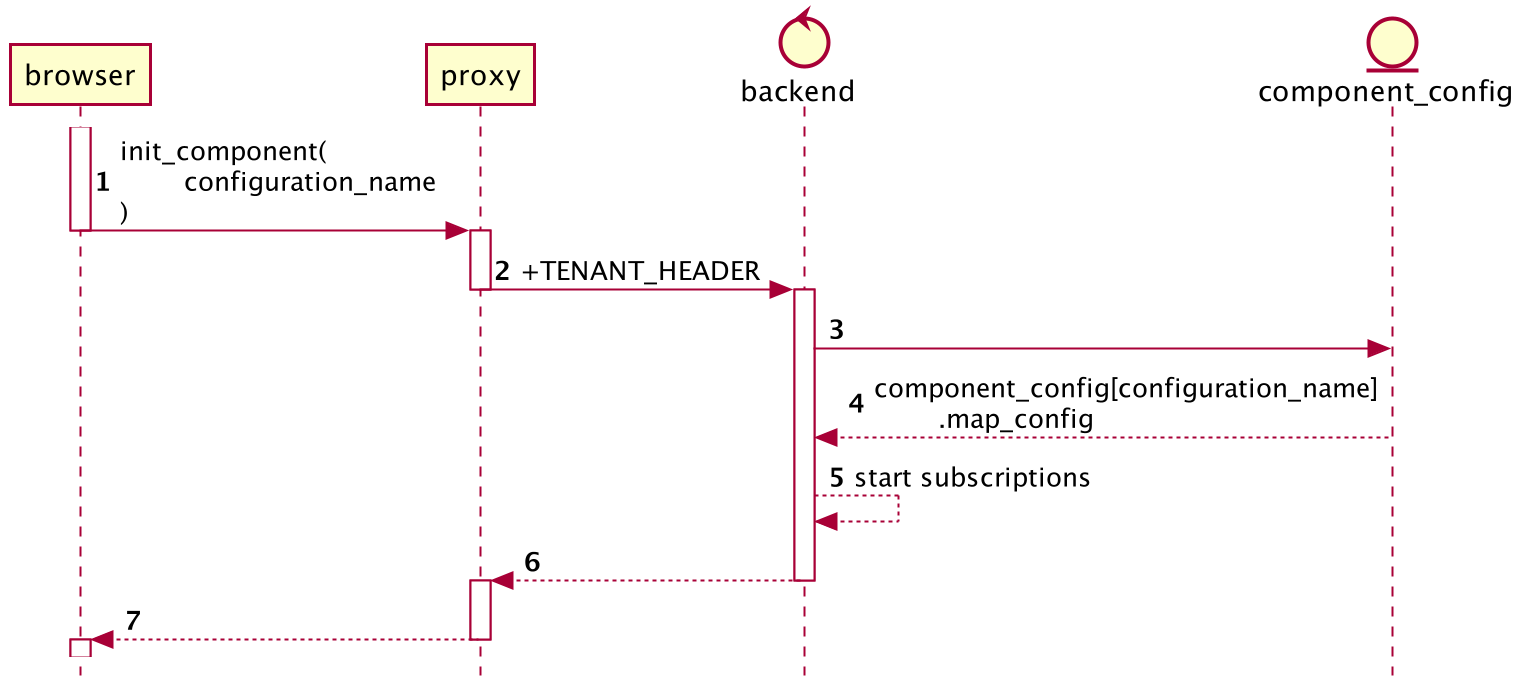

The diagram above was rendered by PlantUML. Its source (embedded in the PNG):
@startuml
'https://plantuml.com/sequence-diagram

autonumber
skinparam style strictuml

participant browser as br
participant proxy as pr
control backend as b
entity component_config as c

activate br
br -> pr: init_component(\n\tconfiguration_name\n)
deactivate br
activate pr
pr -> b: +TENANT_HEADER
deactivate pr
activate b
b -> c:
c --> b: component_config[configuration_name]\n\t.map_config
b --> b: start subscriptions
b --> pr:
deactivate b
activate pr
pr --> br:
deactivate pr
activate br

@enduml